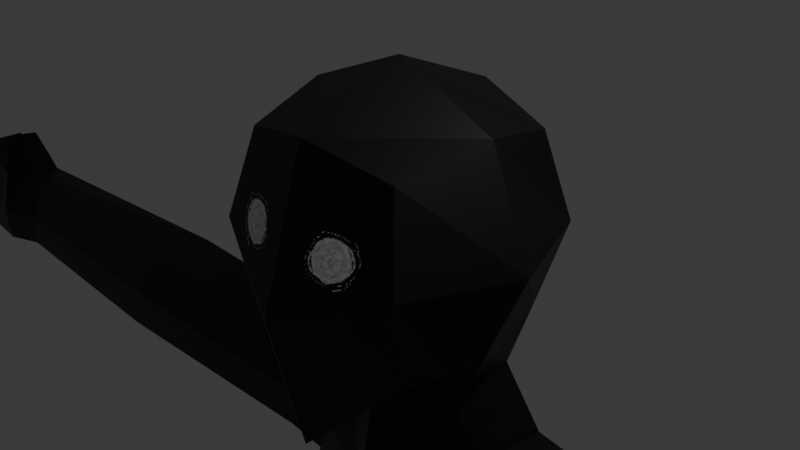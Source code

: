# Source: Test2.blend  (saved by Blender 4.5.90; exported with 4.5.12 LTS)
import bpy
from mathutils import Matrix  # noqa: F401  (used for matrix-valued properties, if any)

bpy.ops.wm.read_factory_settings(use_empty=True)
scene = bpy.context.scene
scene.name = 'Scene'

# ---- collections
col_collection = bpy.data.collections.new('Collection'); scene.collection.children.link(col_collection)

# ---- images (referenced by path relative to the original .blend; pixels are not part of the script)
import os
ASSET_DIR = os.environ.get("B2B_ASSET_DIR", "")  # directory of the original .blend (textures are referenced by path, not embedded)
HERE = os.path.dirname(os.path.abspath(__file__))  # packed textures are extracted next to this script under _unpacked/

def load_image(name, relpath, width, height, colorspace="sRGB"):
    """Load a texture the original file referenced (path relative to the .blend, or extracted next to this script)."""
    p = next((c for c in (os.path.join(HERE, relpath), os.path.join(ASSET_DIR, relpath)) if relpath and os.path.exists(c)), "")
    if p:
        img = bpy.data.images.load(p, check_existing=True)
        img.name = name
    else:  # same state as the original file: an image datablock whose file is absent (Cycles renders it pink)
        img = bpy.data.images.new(name, width, height)
        img.source = "FILE"
        img.filepath = "//" + (relpath or name)
    img.colorspace_settings.name = colorspace
    return img
img_material_base_color = load_image('Material Base Color', '_unpacked/Material_Base_Color.0027f311.png', 1024, 1024, 'sRGB')

# ---- materials (node trees are filled in below, after node groups)
mat_material = bpy.data.materials.new('Material')
mat_material.alpha_threshold = 0.0
mat_material.roughness = 0.5
mat_material.line_color = (0.0, 0.0, 0.0, 1.0)

# ---- material node trees
mat_material.use_nodes = True; mat_material.node_tree.nodes.clear()
_N = mat_material.node_tree.nodes; _L = mat_material.node_tree.links
n0 = _N.new('ShaderNodeOutputMaterial'); n0.name = 'Material Output'; n0.location = (218, 109)
n1 = _N.new('ShaderNodeBsdfPrincipled'); n1.name = 'Principled BSDF'; n1.location = (-182, 109)
n1.inputs[3].default_value = 1.45
n2 = _N.new('ShaderNodeTexImage'); n2.name = 'Image Texture'; n2.location = (141, -60)
n2.image = img_material_base_color
n3 = _N.new('ShaderNodeTexImage'); n3.name = 'Image Texture.001'; n3.location = (-530, 68)
n3.image = img_material_base_color
_L.new(n1.outputs[0], n0.inputs[0])
_L.new(n3.outputs[0], n1.inputs[0])
n0.is_active_output = True

# ---- world
world_world = bpy.data.worlds.new('World'); scene.world = world_world
world_world.use_nodes = True; world_world.node_tree.nodes.clear()
_N = world_world.node_tree.nodes; _L = world_world.node_tree.links
n0 = _N.new('ShaderNodeOutputWorld'); n0.name = 'World Output'; n0.location = (200, 100)
n1 = _N.new('ShaderNodeBackground'); n1.name = 'Background'; n1.location = (-200, 100)
n1.inputs[0].default_value = (0.05088, 0.05088, 0.05088, 1.0)
_L.new(n1.outputs[0], n0.inputs[0])
n0.is_active_output = True
world_world.color = (0.05088, 0.05088, 0.05088)
world_world.sun_shadow_jitter_overblur = 0.0

# ---- cameras
cam_camera = bpy.data.cameras.new('Camera')
cam_camera.clip_end = 100.0
cam_camera.ortho_scale = 7.314

# ---- lights
light_light = bpy.data.lights.new('Light', 'POINT')
light_light.energy = 1000.0
light_light.shadow_soft_size = 0.1

# ---- meshes
me_cube = bpy.data.meshes.new('Cube')
me_cube.from_pydata([(1.0, 1.0, 1.0), (0.986, 1.0, -1.0), (1.0, -1.0, 1.0), (1.188, -1.0, -1.0), (0.0, 1.225, -1.225), (1.225, 1.225, 0.0), (1.225, -1.225, 0.0), (0.0, -1.225, 1.225), (1.225, 0.0, 1.225), (0.0, -1.316, -2.132), (0.0, 1.225, 1.225), (1.162, 0.0, -1.225), (0.0, 1.732, 0.0), (1.732, 0.0, 0.0), (0.0, -0.3265, -1.73), (0.0, -1.732, -0.4818), (0.0, 0.0, 1.732), (0.0, 1.354, -2.648), (1.058, 0.2571, -2.639), (1.089, 1.121, -2.641), (0.0, -0.5156, -2.648), (0.7816, 0.08351, -1.966), (0.6508, 1.022, -1.871), (0.0, -0.4332, -2.184), (0.0, 1.264, -1.959), (0.0, 1.5, -3.971), (1.624, 0.15, -3.862), (1.455, 1.138, -3.869), (0.0, -0.8559, -3.971), (0.0, 1.032, -6.047), (1.268, -0.2085, -6.047), (1.087, 0.9338, -6.047), (0.0, -0.6752, -5.961), (0.0, 1.408, -3.136), (0.0, -0.6171, -3.136), (1.35, 1.212, -3.227), (1.292, 0.08012, -3.227), (0.0, 1.125, -5.275), (0.0, -0.7991, -4.573), (1.249, 1.014, -5.275), (1.521, -0.2732, -5.275), (0.0, 1.528, -8.972), (1.795, -0.08696, -8.967), (1.55, 1.059, -8.967), (0.0, -0.802, -8.886), (0.0, -0.9802, -7.651), (1.516, 0.8792, -7.737), (0.0, 1.35, -7.737), (1.76, -0.263, -7.737), (1.704, 0.2714, -2.684), (1.733, 1.08, -2.686), (2.234, 0.1712, -3.829), (2.075, 1.096, -3.835), (1.978, 1.165, -3.234), (1.923, 0.1058, -3.234), (5.394, 0.2472, -2.671), (5.427, 1.148, -2.674), (5.984, 0.1355, -3.947), (5.808, 1.166, -3.954), (5.699, 1.243, -3.284), (5.638, 0.06273, -3.284), (9.677, 0.4914, -2.733), (9.784, 0.9692, -2.822), (9.662, 0.341, -4.029), (9.57, 0.8965, -4.032), (9.506, 0.978, -3.493), (9.456, 0.3081, -3.471), (1.68, 0.9762, -8.408), (1.925, -0.1661, -8.408), (0.0, -0.8833, -8.322), (0.0, 1.447, -8.408), (0.3433, -0.3861, -9.999), (0.1025, 1.275, -10.31), (0.0, 1.347, -10.29), (0.0, -0.3873, -10.3), (2.364, 0.2509, -9.776), (2.184, 1.302, -9.845), (1.031, -0.5577, -10.12), (0.7899, 1.589, -10.4), (0.0, -0.5783, -9.87), (0.9848, -0.447, -9.362), (0.7924, 1.482, -9.891), (0.0, 1.498, -9.92), (2.25, -0.478, -10.14), (1.828, 1.522, -10.21), (1.517, 0.1158, -15.35), (1.382, 1.305, -15.38), (3.164, 0.3592, -15.05), (3.06, 0.9689, -15.09), (1.916, 0.0912, -15.39), (1.778, 1.364, -15.42), (2.62, -0.1276, -15.26), (2.388, 1.256, -15.31), (2.057, 0.06654, -19.91), (1.913, 1.235, -19.95), (3.802, 0.4647, -19.66), (3.691, 1.04, -19.69), (2.472, 0.01888, -19.96), (2.334, 1.325, -20.0), (3.226, -0.03107, -19.83), (2.978, 1.208, -19.88), (2.414, 0.1206, -20.78), (2.428, 1.207, -20.82), (3.467, 0.3498, -20.72), (3.406, 0.7906, -20.77), (2.66, 0.09513, -20.82), (2.656, 1.208, -20.85), (3.124, 0.02432, -20.77), (3.014, 1.269, -20.8), (2.66, 0.09513, -20.82), (2.472, 0.01888, -19.96), (3.226, -0.03107, -19.83), (3.802, 0.4647, -19.66), (2.057, 0.06654, -19.91), (2.414, 0.1206, -20.78), (3.124, 0.02432, -20.77), (3.467, 0.3498, -20.72), (2.941, -0.8879, -20.8), (2.683, -0.9015, -20.13), (3.417, -0.926, -20.09), (3.983, -0.4138, -20.35), (2.267, -0.8468, -20.38), (2.713, -0.8971, -20.78), (3.341, -0.9661, -20.7), (3.651, -0.6772, -20.72), (3.163, -1.701, -20.72), (2.993, -1.711, -20.28), (3.477, -1.726, -20.25), (3.85, -1.389, -20.42), (2.719, -1.675, -20.44), (3.012, -1.708, -20.71), (3.428, -1.736, -20.66), (3.633, -1.559, -20.67), (10.18, 0.2425, -2.84), (10.32, 0.9007, -2.959), (10.44, 0.2511, -4.174), (10.32, 1.007, -4.164), (10.38, 1.074, -3.592), (10.31, 0.1344, -3.594), (11.43, 0.3498, -2.675), (11.45, 1.134, -2.689), (11.47, 0.3906, -4.261), (11.33, 1.065, -4.26), (11.48, 1.189, -3.602), (11.46, 0.5711, -3.608), (12.23, 0.4763, -3.323), (12.24, 0.9189, -3.331), (12.26, 0.466, -3.99), (12.18, 0.8829, -3.989), (12.26, 0.9352, -3.69), (12.25, 0.4352, -3.685), (9.845, 0.534, -2.514), (9.939, 0.9362, -2.597), (10.2, 0.3079, -2.605), (10.33, 0.8669, -2.721), (10.13, 0.5904, -2.184), (10.19, 0.8644, -2.245), (10.32, 0.4347, -2.331), (10.41, 0.8186, -2.417)], [], [(14, 11, 3, 9), (13, 8, 2, 6), (12, 10, 0, 5), (4, 12, 5, 1), (11, 13, 6, 3), (1, 5, 13, 11), (5, 0, 8, 13), (22, 21, 18, 19), (3, 6, 15, 9), (6, 2, 7, 15), (8, 16, 7, 2), (0, 10, 16, 8), (21, 23, 20, 18), (24, 22, 19, 17), (4, 1, 22, 24), (11, 14, 23, 21), (1, 11, 21, 22), (33, 35, 27, 25), (19, 18, 49, 50), (36, 34, 28, 26), (70, 67, 43, 41), (37, 39, 31, 29), (39, 40, 30, 31), (40, 38, 32, 30), (18, 20, 34, 36), (26, 27, 52, 51), (17, 19, 35, 33), (26, 28, 38, 40), (27, 26, 40, 39), (25, 27, 39, 37), (80, 79, 74, 71), (67, 68, 42, 43), (68, 69, 44, 42), (30, 32, 45, 48), (31, 30, 48, 46), (29, 31, 46, 47), (53, 50, 56, 59), (51, 52, 58, 57), (35, 19, 50, 53), (27, 35, 53, 52), (18, 36, 54, 49), (36, 26, 51, 54), (55, 60, 66, 61), (56, 55, 61, 62), (52, 53, 59, 58), (50, 49, 55, 56), (49, 54, 60, 55), (54, 51, 57, 60), (66, 63, 135, 138), (61, 66, 138, 133), (60, 57, 63, 66), (57, 58, 64, 63), (59, 56, 62, 65), (58, 59, 65, 64), (48, 45, 69, 68), (46, 48, 68, 67), (47, 46, 67, 70), (73, 72, 71, 74), (82, 81, 72, 73), (81, 43, 76, 84), (78, 84, 92, 90), (71, 72, 86, 85), (43, 42, 75, 76), (80, 71, 77, 83), (42, 80, 83, 75), (72, 78, 90, 86), (72, 81, 84, 78), (41, 43, 81, 82), (42, 44, 79, 80), (86, 90, 98, 94), (91, 89, 97, 99), (85, 86, 94, 93), (83, 77, 89, 91), (77, 71, 85, 89), (84, 76, 88, 92), (75, 83, 91, 87), (76, 75, 87, 88), (93, 94, 102, 101), (98, 100, 108, 106), (99, 97, 110, 111), (87, 91, 99, 95), (88, 87, 95, 96), (92, 88, 96, 100), (89, 85, 93, 97), (90, 92, 100, 98), (108, 107, 105, 106), (101, 102, 106, 105), (104, 103, 107, 108), (93, 101, 114, 113), (94, 98, 106, 102), (101, 105, 109, 114), (96, 95, 103, 104), (100, 96, 104, 108), (113, 114, 122, 121), (114, 109, 117, 122), (112, 111, 119, 120), (95, 99, 111, 112), (105, 107, 115, 109), (103, 95, 112, 116), (107, 103, 116, 115), (97, 93, 113, 110), (120, 119, 127, 128), (119, 118, 126, 127), (123, 124, 132, 131), (110, 113, 121, 118), (116, 112, 120, 124), (109, 115, 123, 117), (115, 116, 124, 123), (111, 110, 118, 119), (126, 129, 130, 125), (127, 126, 125, 131), (128, 127, 131, 132), (122, 117, 125, 130), (121, 122, 130, 129), (118, 121, 129, 126), (124, 120, 128, 132), (117, 123, 131, 125), (134, 133, 139, 140), (136, 137, 143, 142), (63, 64, 136, 135), (65, 62, 134, 137), (64, 65, 137, 136), (133, 134, 154, 153), (143, 140, 146, 149), (141, 142, 148, 147), (133, 138, 144, 139), (138, 135, 141, 144), (135, 136, 142, 141), (137, 134, 140, 143), (149, 150, 147, 148), (146, 145, 150, 149), (142, 143, 149, 148), (140, 139, 145, 146), (139, 144, 150, 145), (144, 141, 147, 150), (151, 153, 157, 155), (61, 133, 153, 151), (62, 61, 151, 152), (134, 62, 152, 154), (156, 155, 157, 158), (152, 151, 155, 156), (154, 152, 156, 158), (153, 154, 158, 157)])
_uv = me_cube.uv_layers.new(name='UVMap')
_uv.uv.foreach_set('vector', [0.25, 0.625, 0.375, 0.625, 0.375, 0.75, 0.25, 0.75, 0.5, 0.625, 0.625, 0.625, 0.625, 0.75, 0.5, 0.75, 0.5, 0.375, 0.625, 0.375, 0.625, 0.5, 0.5, 0.5, 0.375, 0.375, 0.5, 0.375, 0.5, 0.5, 0.375, 0.5, 0.375, 0.625, 0.5, 0.625, 0.5, 0.75, 0.375, 0.75, 0.375, 0.5, 0.5, 0.5, 0.5, 0.625, 0.375, 0.625, 0.5, 0.5, 0.625, 0.5, 0.625, 0.625, 0.5, 0.625, 0.375, 0.5, 0.375, 0.625, 0.375, 0.625, 0.375, 0.5, 0.375, 0.75, 0.5, 0.75, 0.5, 0.875, 0.375, 0.875, 0.5, 0.75, 0.625, 0.75, 0.625, 0.875, 0.5, 0.875, 0.625, 0.625, 0.75, 0.625, 0.75, 0.75, 0.625, 0.75, 0.625, 0.5, 0.75, 0.5, 0.75, 0.625, 0.625, 0.625, 0.375, 0.625, 0.25, 0.625, 0.25, 0.625, 0.375, 0.625, 0.375, 0.375, 0.375, 0.5, 0.375, 0.5, 0.375, 0.375, 0.375, 0.375, 0.375, 0.5, 0.375, 0.5, 0.375, 0.375, 0.375, 0.625, 0.25, 0.625, 0.25, 0.625, 0.375, 0.625, 0.375, 0.5, 0.375, 0.625, 0.375, 0.625, 0.375, 0.5, 0.375, 0.375, 0.375, 0.5, 0.375, 0.5, 0.375, 0.375, 0.375, 0.5, 0.375, 0.625, 0.375, 0.625, 0.375, 0.5, 0.375, 0.625, 0.25, 0.625, 0.25, 0.625, 0.375, 0.625, 0.375, 0.375, 0.375, 0.5, 0.375, 0.5, 0.375, 0.375, 0.375, 0.375, 0.375, 0.5, 0.375, 0.5, 0.375, 0.375, 0.375, 0.5, 0.375, 0.625, 0.375, 0.625, 0.375, 0.5, 0.375, 0.625, 0.25, 0.625, 0.25, 0.625, 0.375, 0.625, 0.375, 0.625, 0.25, 0.625, 0.25, 0.625, 0.375, 0.625, 0.375, 0.625, 0.375, 0.5, 0.375, 0.5, 0.375, 0.625, 0.375, 0.375, 0.375, 0.5, 0.375, 0.5, 0.375, 0.375, 0.375, 0.625, 0.25, 0.625, 0.25, 0.625, 0.375, 0.625, 0.375, 0.5, 0.375, 0.625, 0.375, 0.625, 0.375, 0.5, 0.375, 0.375, 0.375, 0.5, 0.375, 0.5, 0.375, 0.375, 0.375, 0.625, 0.25, 0.625, 0.25, 0.625, 0.375, 0.625, 0.375, 0.5, 0.375, 0.625, 0.375, 0.625, 0.375, 0.5, 0.375, 0.625, 0.25, 0.625, 0.25, 0.625, 0.375, 0.625, 0.375, 0.625, 0.25, 0.625, 0.25, 0.625, 0.375, 0.625, 0.375, 0.5, 0.375, 0.625, 0.375, 0.625, 0.375, 0.5, 0.375, 0.375, 0.375, 0.5, 0.375, 0.5, 0.375, 0.375, 0.375, 0.5, 0.375, 0.5, 0.375, 0.5, 0.375, 0.5, 0.375, 0.625, 0.375, 0.5, 0.375, 0.5, 0.375, 0.625, 0.375, 0.5, 0.375, 0.5, 0.375, 0.5, 0.375, 0.5, 0.375, 0.5, 0.375, 0.5, 0.375, 0.5, 0.375, 0.5, 0.375, 0.625, 0.375, 0.625, 0.375, 0.625, 0.375, 0.625, 0.375, 0.625, 0.375, 0.625, 0.375, 0.625, 0.375, 0.625, 0.375, 0.625, 0.375, 0.625, 0.375, 0.625, 0.375, 0.625, 0.375, 0.5, 0.375, 0.625, 0.375, 0.625, 0.375, 0.5, 0.375, 0.5, 0.375, 0.5, 0.375, 0.5, 0.375, 0.5, 0.375, 0.5, 0.375, 0.625, 0.375, 0.625, 0.375, 0.5, 0.375, 0.625, 0.375, 0.625, 0.375, 0.625, 0.375, 0.625, 0.375, 0.625, 0.375, 0.625, 0.375, 0.625, 0.375, 0.625, 0.375, 0.625, 0.375, 0.625, 0.375, 0.625, 0.375, 0.625, 0.375, 0.625, 0.375, 0.625, 0.375, 0.625, 0.375, 0.625, 0.375, 0.625, 0.375, 0.625, 0.375, 0.625, 0.375, 0.625, 0.375, 0.625, 0.375, 0.5, 0.375, 0.5, 0.375, 0.625, 0.375, 0.5, 0.375, 0.5, 0.375, 0.5, 0.375, 0.5, 0.375, 0.5, 0.375, 0.5, 0.375, 0.5, 0.375, 0.5, 0.375, 0.625, 0.25, 0.625, 0.25, 0.625, 0.375, 0.625, 0.375, 0.5, 0.375, 0.625, 0.375, 0.625, 0.375, 0.5, 0.375, 0.375, 0.375, 0.5, 0.375, 0.5, 0.375, 0.375, 0.25, 0.5, 0.375, 0.5, 0.375, 0.625, 0.25, 0.625, 0.375, 0.375, 0.375, 0.5, 0.375, 0.5, 0.375, 0.375, 0.375, 0.5, 0.375, 0.5, 0.375, 0.5, 0.375, 0.5, 0.375, 0.5, 0.375, 0.5, 0.375, 0.5, 0.375, 0.5, 0.375, 0.625, 0.375, 0.5, 0.375, 0.5, 0.375, 0.625, 0.375, 0.5, 0.375, 0.625, 0.375, 0.625, 0.375, 0.5, 0.375, 0.625, 0.375, 0.625, 0.375, 0.625, 0.375, 0.625, 0.375, 0.625, 0.375, 0.625, 0.375, 0.625, 0.375, 0.625, 0.375, 0.5, 0.375, 0.5, 0.375, 0.5, 0.375, 0.5, 0.375, 0.5, 0.375, 0.5, 0.375, 0.5, 0.375, 0.5, 0.375, 0.375, 0.375, 0.5, 0.375, 0.5, 0.375, 0.375, 0.375, 0.625, 0.25, 0.625, 0.25, 0.625, 0.375, 0.625, 0.375, 0.5, 0.375, 0.5, 0.375, 0.5, 0.375, 0.5, 0.375, 0.625, 0.375, 0.625, 0.375, 0.625, 0.375, 0.625, 0.375, 0.625, 0.375, 0.5, 0.375, 0.5, 0.375, 0.625, 0.375, 0.625, 0.375, 0.625, 0.375, 0.625, 0.375, 0.625, 0.375, 0.625, 0.375, 0.625, 0.375, 0.625, 0.375, 0.625, 0.375, 0.5, 0.375, 0.5, 0.375, 0.5, 0.375, 0.5, 0.375, 0.625, 0.375, 0.625, 0.375, 0.625, 0.375, 0.625, 0.375, 0.5, 0.375, 0.625, 0.375, 0.625, 0.375, 0.5, 0.375, 0.625, 0.375, 0.5, 0.375, 0.5, 0.375, 0.625, 0.375, 0.5, 0.375, 0.5, 0.375, 0.5, 0.375, 0.5, 0.375, 0.625, 0.375, 0.625, 0.375, 0.625, 0.375, 0.625, 0.375, 0.625, 0.375, 0.625, 0.375, 0.625, 0.375, 0.625, 0.375, 0.5, 0.375, 0.625, 0.375, 0.625, 0.375, 0.5, 0.375, 0.5, 0.375, 0.5, 0.375, 0.5, 0.375, 0.5, 0.375, 0.625, 0.375, 0.625, 0.375, 0.625, 0.375, 0.625, 0.375, 0.5, 0.375, 0.5, 0.375, 0.5, 0.375, 0.5, 0.375, 0.5, 0.375, 0.625, 0.375, 0.625, 0.375, 0.5, 0.375, 0.625, 0.375, 0.5, 0.375, 0.5, 0.375, 0.625, 0.375, 0.5, 0.375, 0.625, 0.375, 0.625, 0.375, 0.5, 0.375, 0.625, 0.375, 0.625, 0.375, 0.625, 0.375, 0.625, 0.375, 0.5, 0.375, 0.5, 0.375, 0.5, 0.375, 0.5, 0.375, 0.625, 0.375, 0.625, 0.375, 0.625, 0.375, 0.625, 0.375, 0.5, 0.375, 0.625, 0.375, 0.625, 0.375, 0.5, 0.375, 0.5, 0.375, 0.5, 0.375, 0.5, 0.375, 0.5, 0.375, 0.625, 0.375, 0.625, 0.375, 0.625, 0.375, 0.625, 0.375, 0.625, 0.375, 0.625, 0.375, 0.625, 0.375, 0.625, 0.375, 0.625, 0.375, 0.625, 0.375, 0.625, 0.375, 0.625, 0.375, 0.625, 0.375, 0.625, 0.375, 0.625, 0.375, 0.625, 0.375, 0.625, 0.375, 0.625, 0.375, 0.625, 0.375, 0.625, 0.375, 0.625, 0.375, 0.625, 0.375, 0.625, 0.375, 0.625, 0.375, 0.625, 0.375, 0.625, 0.375, 0.625, 0.375, 0.625, 0.375, 0.625, 0.375, 0.625, 0.375, 0.625, 0.375, 0.625, 0.375, 0.625, 0.375, 0.625, 0.375, 0.625, 0.375, 0.625, 0.375, 0.625, 0.375, 0.625, 0.375, 0.625, 0.375, 0.625, 0.375, 0.625, 0.375, 0.625, 0.375, 0.625, 0.375, 0.625, 0.375, 0.625, 0.375, 0.625, 0.375, 0.625, 0.375, 0.625, 0.375, 0.625, 0.375, 0.625, 0.375, 0.625, 0.375, 0.625, 0.375, 0.625, 0.375, 0.625, 0.375, 0.625, 0.375, 0.625, 0.375, 0.625, 0.375, 0.625, 0.375, 0.625, 0.375, 0.625, 0.375, 0.625, 0.375, 0.625, 0.375, 0.625, 0.375, 0.625, 0.375, 0.625, 0.375, 0.625, 0.375, 0.625, 0.375, 0.625, 0.375, 0.625, 0.375, 0.625, 0.375, 0.625, 0.375, 0.625, 0.375, 0.625, 0.375, 0.625, 0.375, 0.625, 0.375, 0.625, 0.375, 0.625, 0.375, 0.625, 0.375, 0.625, 0.375, 0.625, 0.375, 0.625, 0.375, 0.625, 0.375, 0.625, 0.375, 0.625, 0.375, 0.625, 0.375, 0.625, 0.375, 0.625, 0.375, 0.625, 0.375, 0.625, 0.375, 0.625, 0.375, 0.625, 0.375, 0.625, 0.375, 0.625, 0.375, 0.625, 0.375, 0.625, 0.375, 0.625, 0.375, 0.5, 0.375, 0.625, 0.375, 0.625, 0.375, 0.5, 0.375, 0.5, 0.375, 0.5, 0.375, 0.5, 0.375, 0.5, 0.375, 0.625, 0.375, 0.5, 0.375, 0.5, 0.375, 0.625, 0.375, 0.5, 0.375, 0.5, 0.375, 0.5, 0.375, 0.5, 0.375, 0.5, 0.375, 0.5, 0.375, 0.5, 0.375, 0.5, 0.375, 0.625, 0.375, 0.5, 0.375, 0.5, 0.375, 0.625, 0.375, 0.5, 0.375, 0.5, 0.375, 0.5, 0.375, 0.5, 0.375, 0.625, 0.375, 0.5, 0.375, 0.5, 0.375, 0.625, 0.375, 0.625, 0.375, 0.625, 0.375, 0.625, 0.375, 0.625, 0.375, 0.625, 0.375, 0.625, 0.375, 0.625, 0.375, 0.625, 0.375, 0.625, 0.375, 0.5, 0.375, 0.5, 0.375, 0.625, 0.375, 0.5, 0.375, 0.5, 0.375, 0.5, 0.375, 0.5, 0.375, 0.5, 0.375, 0.625, 0.375, 0.625, 0.375, 0.5, 0.375, 0.5, 0.375, 0.625, 0.375, 0.625, 0.375, 0.5, 0.375, 0.5, 0.375, 0.5, 0.375, 0.5, 0.375, 0.5, 0.375, 0.5, 0.375, 0.625, 0.375, 0.625, 0.375, 0.5, 0.375, 0.625, 0.375, 0.625, 0.375, 0.625, 0.375, 0.625, 0.375, 0.625, 0.375, 0.625, 0.375, 0.625, 0.375, 0.625, 0.375, 0.625, 0.375, 0.625, 0.375, 0.625, 0.375, 0.625, 0.375, 0.625, 0.375, 0.625, 0.375, 0.625, 0.375, 0.625, 0.375, 0.5, 0.375, 0.625, 0.375, 0.625, 0.375, 0.5, 0.375, 0.5, 0.375, 0.5, 0.375, 0.5, 0.375, 0.5, 0.375, 0.5, 0.375, 0.625, 0.375, 0.625, 0.375, 0.5, 0.375, 0.5, 0.375, 0.625, 0.375, 0.625, 0.375, 0.5, 0.375, 0.5, 0.375, 0.5, 0.375, 0.5, 0.375, 0.5, 0.375, 0.625, 0.375, 0.5, 0.375, 0.5, 0.375, 0.625])
me_cube.materials.append(mat_material)
me_cube.use_mirror_vertex_groups = False
me_cube.update()

# ---- objects
ob_cube = bpy.data.objects.new('Cube', me_cube)
ob_light = bpy.data.objects.new('Light', light_light)
ob_camera = bpy.data.objects.new('Camera', cam_camera)

# ---- transforms, parenting, visibility, modifiers, constraints
ob_cube.location = (0.0, 0.0, 0.0)
ob_cube.lock_rotations_4d = False
ob_cube.empty_display_type = 'ARROWS'
ob_cube.lineart.crease_threshold = 0.0
_m = ob_cube.modifiers.new('Mirror', 'MIRROR')
_m.use_clip = True
ob_light.location = (4.076, 1.005, 5.904)
ob_light.rotation_euler = (0.6503, 0.05522, 1.866)
ob_light.lock_rotations_4d = False
ob_light.empty_display_type = 'ARROWS'
ob_light.color = (0.0, 0.0, 0.0, 0.0)
ob_light.lineart.crease_threshold = 0.0
ob_camera.location = (7.359, -6.926, 4.958)
ob_camera.rotation_euler = (1.109, 0.0, 0.8149)
ob_camera.lock_rotations_4d = False
ob_camera.empty_display_type = 'ARROWS'
ob_camera.color = (0.0, 0.0, 0.0, 0.0)
ob_camera.display_type = 'WIRE'
ob_camera.lineart.crease_threshold = 0.0

# ---- collection membership
col_collection.objects.link(ob_cube)
col_collection.objects.link(ob_light)
col_collection.objects.link(ob_camera)

# ---- scene / render settings (as saved in the file)
scene.camera = ob_camera
scene.frame_start = 1; scene.frame_end = 250; scene.frame_set(1)
scene.render.engine = 'BLENDER_EEVEE_NEXT'
bpy.context.view_layer.update()
